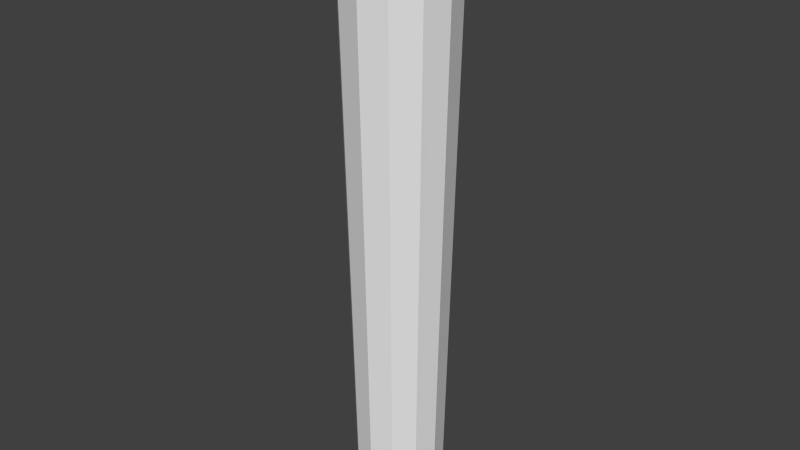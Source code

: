 # Source: Missile.blend  (saved by Blender 2.77.0; exported with 4.5.12 LTS)
import bpy
from mathutils import Matrix  # noqa: F401  (used for matrix-valued properties, if any)

bpy.ops.wm.read_factory_settings(use_empty=True)
scene = bpy.context.scene
scene.name = 'Scene'

# ---- collections
col_collection_3 = bpy.data.collections.new('Collection 3'); scene.collection.children.link(col_collection_3)

# ---- world
world_world = bpy.data.worlds.new('World'); scene.world = world_world
world_world.color = (0.05088, 0.05088, 0.05088)
world_world.use_sun_shadow = False
world_world.sun_shadow_jitter_overblur = 0.0
world_world.cycles.sampling_method = 'NONE'
world_world.cycles.sample_map_resolution = 256

# ---- meshes
me_cylinder = bpy.data.meshes.new('Cylinder')
me_cylinder.from_pydata([(2.798e-08, 0.1658, -1.328), (1.159e-07, 0.2133, 1.0), (0.08289, 0.1436, -1.328), (0.1067, 0.1847, 1.0), (0.1436, 0.08289, -1.328), (0.1847, 0.1067, 1.0), (0.1658, 3.091e-08, -1.328), (0.2133, 2.645e-09, 1.0), (0.1436, -0.08289, -1.328), (0.1847, -0.1067, 1.0), (0.08289, -0.1436, -1.328), (0.1067, -0.1847, 1.0), (2.041e-08, -0.1658, -1.328), (5.056e-08, -0.2133, 1.0), (-0.08289, -0.1436, -1.328), (-0.1067, -0.1847, 1.0), (-0.1436, -0.08289, -1.328), (-0.1847, -0.1067, 1.0), (-0.1658, -5.449e-08, -1.328), (-0.2133, -9.406e-08, 1.0), (-0.1436, 0.08289, -1.33), (-0.1847, 0.1067, 0.9986), (-0.08289, 0.1436, -1.33), (-0.1067, 0.1847, 0.9986)], [], [(0, 1, 3, 2), (2, 3, 5, 4), (4, 5, 7, 6), (6, 7, 9, 8), (8, 9, 11, 10), (10, 11, 13, 12), (12, 13, 15, 14), (14, 15, 17, 16), (16, 17, 19, 18), (18, 19, 21, 20), (20, 21, 23, 22), (22, 23, 1, 0)])
_uv = me_cylinder.uv_layers.new(name='UVMap')
_uv.uv.foreach_set('vector', [0.6281, 2.177e-05, 0.9993, 0.4946, 0.9999, 0.9984, 0.005304, 2.188e-05, 0.9986, 2.177e-05, 0.9993, 0.9969, 0.5038, 0.5008, 0.5014, 0.001572, 0.4979, 2.177e-05, 0.5001, 0.4993, 0.3767, 0.3721, 0.3758, -0.001528, 0.6266, 2.177e-05, 1.002, 0.4977, 0.9999, 0.9969, 0.002203, 0.001572, 1.0, 0.001572, 1.001, 0.9984, 0.5023, 0.5008, 0.4983, 0.001572, 0.5026, 0.001572, 0.5047, 0.4962, 0.3783, 0.3752, 0.3774, 2.198e-05, 0.5041, 2.177e-05, 1.002, 0.4993, 1.003, 0.9984, 0.002204, 2.193e-05, 0.9971, 2.177e-05, 0.9993, 0.9984, 0.5023, 0.5008, 0.4983, 2.198e-05, 0.5026, 0.001572, 0.5016, 0.4977, 0.3783, 0.3737, 0.3758, 2.198e-05, 0.6272, -0.0007467, 1.001, 0.4977, 0.9983, 0.9991, 0.00438, 2.176e-05, 1.0, -0.001528, 0.9993, 0.9969, 0.5038, 0.4993, 0.5014, 2.188e-05, 0.6256, 0.001572, 0.5001, 0.5005, 0.3752, 0.3721, 0.4989, 0.0004147])
me_cylinder.use_remesh_preserve_volume = False
me_cylinder.use_remesh_preserve_attributes = False
me_cylinder.use_mirror_vertex_groups = False
me_cylinder.update()

# ---- objects
ob_cylinder = bpy.data.objects.new('Cylinder', me_cylinder)

# ---- transforms, parenting, visibility, modifiers, constraints
ob_cylinder.location = (1.923, -2.157, -2.045)
ob_cylinder.lineart.crease_threshold = 0.0

# ---- collection membership
col_collection_3.objects.link(ob_cylinder)

# ---- scene / render settings (as saved in the file)
scene.frame_start = 1; scene.frame_end = 250; scene.frame_set(1)
scene.render.engine = 'BLENDER_EEVEE_NEXT'
scene.render.resolution_percentage = 50
scene.render.dither_intensity = 0.0
scene.cycles.use_denoising = False
scene.cycles.samples = 10
scene.cycles.sampling_pattern = 'TABULATED_SOBOL'
scene.cycles.light_sampling_threshold = 0.0
scene.cycles.use_adaptive_sampling = False
scene.cycles.use_light_tree = False
scene.cycles.blur_glossy = 0.0
scene.cycles.volume_bounces = 1
scene.cycles.pixel_filter_type = 'GAUSSIAN'
scene.cycles.sample_clamp_indirect = 0.0
scene.view_settings.view_transform = 'Standard'
bpy.context.view_layer.update()

# ---- added for rendering (the .blend has no active camera and no usable light): camera, sun
cam_auto = bpy.data.cameras.new('AutoCamera')
cam_auto.lens = 50.0
cam_auto.sensor_width = 36.0
cam_auto.clip_end = 1000.0
ob_auto_camera = bpy.data.objects.new('AutoCamera', cam_auto)
scene.collection.objects.link(ob_auto_camera)
ob_auto_camera.location = (4.14931, -4.82844, -0.42854)
ob_auto_camera.rotation_euler = (1.09748, -7.21219e-08, 0.694738)
scene.camera = ob_auto_camera
light_auto_sun = bpy.data.lights.new('AutoSun', 'SUN')
light_auto_sun.energy = 3.0
light_auto_sun.angle = 0.0523599
ob_auto_sun = bpy.data.objects.new('AutoSun', light_auto_sun)
scene.collection.objects.link(ob_auto_sun)
ob_auto_sun.rotation_euler = (0.872665, 0.174533, 0.523599)
bpy.context.view_layer.update()

